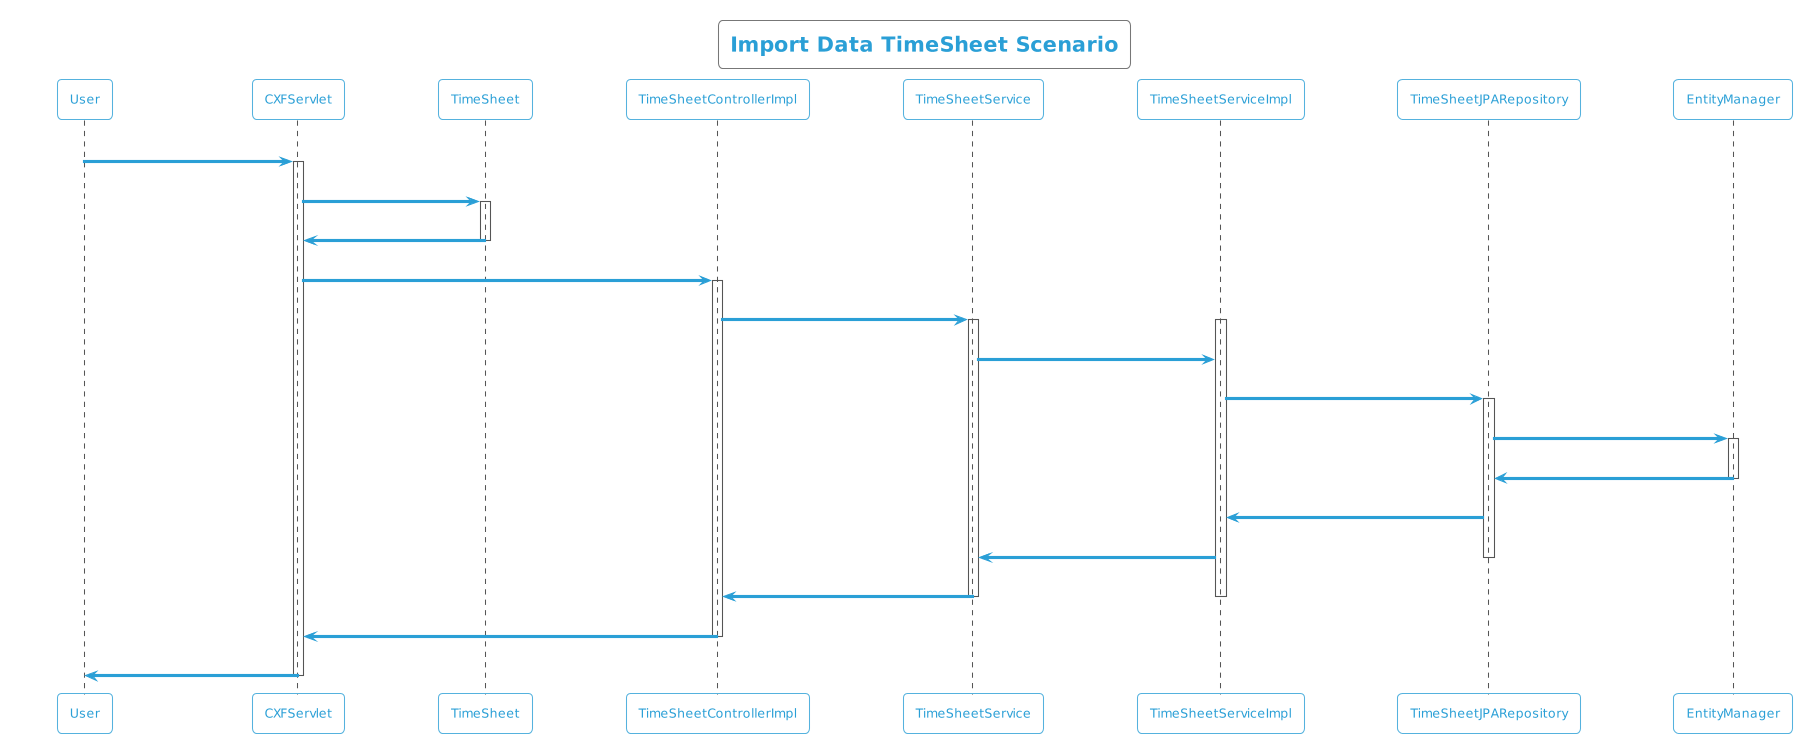

The diagram above was rendered by PlantUML. Its source (embedded in the PNG):
@startuml
!theme cyborg-outline
title Import Data TimeSheet Scenario
participant User
User -> CXFServlet: POST, TimeSheet
activate CXFServlet
CXFServlet -> TimeSheet: << importData >>
activate TimeSheet
TimeSheet -> CXFServlet: << instance >>
deactivate TimeSheet
CXFServlet -> TimeSheetControllerImpl: importData(:TimeSheet)
activate TimeSheetControllerImpl
TimeSheetControllerImpl -> TimeSheetService: importData(:TimeSheet)
activate TimeSheetService
activate TimeSheetServiceImpl
TimeSheetService -> TimeSheetServiceImpl: importData(:TimeSheet)
TimeSheetServiceImpl -> TimeSheetJPARepository: saveAll(:TimeSheet)
activate TimeSheetJPARepository
TimeSheetJPARepository -> EntityManager: save(:TimeSheet)
activate EntityManager
EntityManager -> TimeSheetJPARepository: << persisted TimeSheet >>
deactivate EntityManager
TimeSheetJPARepository -> TimeSheetServiceImpl: << persisted TimeSheet >>
TimeSheetServiceImpl -> TimeSheetService: << persisted TimeSheet >>
deactivate TimeSheetJPARepository
TimeSheetService -> TimeSheetControllerImpl: << persisted TimeSheet >>
deactivate TimeSheetServiceImpl
deactivate TimeSheetService
TimeSheetControllerImpl -> CXFServlet: << persisted TimeSheet >>
deactivate TimeSheetControllerImpl
CXFServlet -> User: marshalled TimeSheet XML
deactivate CXFServlet
@enduml